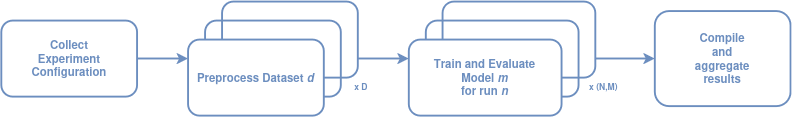

The diagram above was exported from draw.io. Its source (the exported page's mxGraphModel, read from the mxfile embedded in the PNG):
<mxGraphModel dx="984" dy="550" grid="1" gridSize="10" guides="1" tooltips="1" connect="1" arrows="1" fold="1" page="1" pageScale="1" pageWidth="850" pageHeight="1100" math="0" shadow="0">
  <root>
    <mxCell id="0" />
    <mxCell id="1" parent="0" />
    <mxCell id="KUVJJBAgPXY__JnsimAw-18" value="" style="group;strokeWidth=1;fontStyle=1" vertex="1" connectable="0" parent="1">
      <mxGeometry x="10" y="80" width="830" height="120" as="geometry" />
    </mxCell>
    <mxCell id="KUVJJBAgPXY__JnsimAw-9" value="" style="group" vertex="1" connectable="0" parent="KUVJJBAgPXY__JnsimAw-18">
      <mxGeometry x="428.3870967741937" width="258.8172043010753" height="120" as="geometry" />
    </mxCell>
    <mxCell id="KUVJJBAgPXY__JnsimAw-3" value="" style="rounded=1;whiteSpace=wrap;html=1;fillColor=none;fontSize=10;strokeColor=#6C8EBF;fontColor=light-dark(#6C8EBF,#EDEDED);fontStyle=1;strokeWidth=2;" vertex="1" parent="KUVJJBAgPXY__JnsimAw-9">
      <mxGeometry x="35.69892473118281" width="160.64516129032265" height="79.99999999999999" as="geometry" />
    </mxCell>
    <mxCell id="KUVJJBAgPXY__JnsimAw-4" value="" style="rounded=1;whiteSpace=wrap;html=1;fillColor=none;fontSize=10;strokeColor=#6C8EBF;fontColor=light-dark(#6C8EBF,#EDEDED);fontStyle=1;strokeWidth=2;" vertex="1" parent="KUVJJBAgPXY__JnsimAw-9">
      <mxGeometry x="17.849462365591403" y="19.999999999999996" width="160.64516129032265" height="79.99999999999999" as="geometry" />
    </mxCell>
    <mxCell id="KUVJJBAgPXY__JnsimAw-2" value="&lt;div&gt;Train and Evaluate&lt;/div&gt;&lt;div&gt;Model &lt;i&gt;m&lt;/i&gt;&lt;/div&gt;&lt;div&gt;for run &lt;i&gt;n&lt;/i&gt;&lt;/div&gt;" style="rounded=1;whiteSpace=wrap;html=1;fillColor=default;fontSize=12;strokeColor=#6C8EBF;fontColor=light-dark(#6C8EBF,#EDEDED);fontStyle=1;strokeWidth=2;" vertex="1" parent="KUVJJBAgPXY__JnsimAw-9">
      <mxGeometry y="39.99999999999999" width="160.64516129032265" height="79.99999999999999" as="geometry" />
    </mxCell>
    <mxCell id="KUVJJBAgPXY__JnsimAw-5" value="&lt;b&gt;x (N,M)&lt;/b&gt;" style="text;html=1;align=center;verticalAlign=middle;whiteSpace=wrap;rounded=0;fontSize=9;fontColor=light-dark(#6c8ebf, #ededed);" vertex="1" parent="KUVJJBAgPXY__JnsimAw-9">
      <mxGeometry x="151.72043010752694" y="60" width="107.09677419354843" height="60" as="geometry" />
    </mxCell>
    <mxCell id="KUVJJBAgPXY__JnsimAw-11" value="" style="group" vertex="1" connectable="0" parent="KUVJJBAgPXY__JnsimAw-18">
      <mxGeometry x="196.34408602150543" width="235.61290322580655" height="120" as="geometry" />
    </mxCell>
    <mxCell id="KUVJJBAgPXY__JnsimAw-7" value="" style="rounded=1;whiteSpace=wrap;html=1;fillColor=none;fontSize=10;strokeColor=#6C8EBF;fontColor=light-dark(#6C8EBF,#EDEDED);strokeWidth=2;" vertex="1" parent="KUVJJBAgPXY__JnsimAw-11">
      <mxGeometry x="17.849462365591403" y="19.999999999999996" width="142.79569892473123" height="79.99999999999999" as="geometry" />
    </mxCell>
    <mxCell id="KUVJJBAgPXY__JnsimAw-8" value="" style="rounded=1;whiteSpace=wrap;html=1;fillColor=none;fontSize=10;strokeColor=#6C8EBF;fontColor=light-dark(#6C8EBF,#EDEDED);strokeWidth=2;" vertex="1" parent="KUVJJBAgPXY__JnsimAw-11">
      <mxGeometry x="35.69892473118281" width="142.79569892473123" height="79.99999999999999" as="geometry" />
    </mxCell>
    <mxCell id="KUVJJBAgPXY__JnsimAw-1" value="&lt;div&gt;&lt;b&gt;Preprocess Dataset &lt;i&gt;d&lt;/i&gt;&lt;/b&gt;&lt;/div&gt;" style="rounded=1;whiteSpace=wrap;html=1;fillColor=default;fontSize=12;strokeColor=#6C8EBF;fontColor=light-dark(#6C8EBF,#EDEDED);strokeWidth=2;" vertex="1" parent="KUVJJBAgPXY__JnsimAw-11">
      <mxGeometry y="39.99999999999999" width="142.79569892473123" height="79.99999999999999" as="geometry" />
    </mxCell>
    <mxCell id="KUVJJBAgPXY__JnsimAw-10" value="&lt;b&gt;x D&lt;/b&gt;" style="text;html=1;align=center;verticalAlign=middle;whiteSpace=wrap;rounded=0;fontSize=9;fontColor=light-dark(#6c8ebf, #ededed);" vertex="1" parent="KUVJJBAgPXY__JnsimAw-11">
      <mxGeometry x="128.5161290322581" y="60" width="107.09677419354843" height="60" as="geometry" />
    </mxCell>
    <mxCell id="KUVJJBAgPXY__JnsimAw-13" style="edgeStyle=orthogonalEdgeStyle;rounded=0;orthogonalLoop=1;jettySize=auto;html=1;entryX=0;entryY=0.25;entryDx=0;entryDy=0;strokeColor=#6C8EBF;strokeWidth=2;" edge="1" parent="KUVJJBAgPXY__JnsimAw-18" source="KUVJJBAgPXY__JnsimAw-12" target="KUVJJBAgPXY__JnsimAw-1">
      <mxGeometry relative="1" as="geometry" />
    </mxCell>
    <mxCell id="KUVJJBAgPXY__JnsimAw-12" value="&lt;div&gt;&lt;b&gt;Collect&lt;/b&gt;&lt;/div&gt;&lt;div&gt;&lt;b&gt;Experiment&lt;/b&gt;&lt;/div&gt;&lt;div&gt;&lt;b&gt;Configuration&lt;/b&gt;&lt;/div&gt;" style="rounded=1;whiteSpace=wrap;html=1;fillColor=default;fontSize=12;strokeColor=#6C8EBF;fontColor=light-dark(#6C8EBF,#EDEDED);strokeWidth=2;" vertex="1" parent="KUVJJBAgPXY__JnsimAw-18">
      <mxGeometry y="19.999999999999996" width="142.79569892473123" height="79.99999999999999" as="geometry" />
    </mxCell>
    <mxCell id="KUVJJBAgPXY__JnsimAw-14" style="edgeStyle=orthogonalEdgeStyle;rounded=0;orthogonalLoop=1;jettySize=auto;html=1;entryX=0;entryY=0.25;entryDx=0;entryDy=0;strokeColor=#6C8EBF;exitX=1;exitY=0.75;exitDx=0;exitDy=0;strokeWidth=2;" edge="1" parent="KUVJJBAgPXY__JnsimAw-18" source="KUVJJBAgPXY__JnsimAw-8" target="KUVJJBAgPXY__JnsimAw-2">
      <mxGeometry relative="1" as="geometry">
        <mxPoint x="160.64516129032265" y="79.99999999999999" as="sourcePoint" />
        <mxPoint x="214.19354838709685" y="79.99999999999999" as="targetPoint" />
        <Array as="points">
          <mxPoint x="428.3870967741937" y="60" />
          <mxPoint x="428.3870967741937" y="60" />
        </Array>
      </mxGeometry>
    </mxCell>
    <mxCell id="KUVJJBAgPXY__JnsimAw-17" value="&lt;div&gt;&lt;b&gt;Compile&lt;/b&gt;&lt;/div&gt;&lt;div&gt;&lt;b&gt;and&lt;/b&gt;&lt;/div&gt;&lt;div&gt;&lt;b&gt;aggregate&lt;/b&gt;&lt;/div&gt;&lt;div&gt;&lt;b&gt;results&lt;/b&gt;&lt;/div&gt;" style="rounded=1;whiteSpace=wrap;html=1;fillColor=default;fontSize=12;strokeColor=#6C8EBF;fontColor=light-dark(#6C8EBF,#EDEDED);strokeWidth=2;" vertex="1" parent="KUVJJBAgPXY__JnsimAw-18">
      <mxGeometry x="687.204301075269" y="9.999999999999998" width="142.79569892473123" height="100" as="geometry" />
    </mxCell>
    <mxCell id="KUVJJBAgPXY__JnsimAw-16" style="edgeStyle=orthogonalEdgeStyle;rounded=0;orthogonalLoop=1;jettySize=auto;html=1;strokeColor=#6C8EBF;exitX=1;exitY=0.75;exitDx=0;exitDy=0;entryX=0;entryY=0.5;entryDx=0;entryDy=0;strokeWidth=2;" edge="1" parent="KUVJJBAgPXY__JnsimAw-18" source="KUVJJBAgPXY__JnsimAw-3" target="KUVJJBAgPXY__JnsimAw-17">
      <mxGeometry relative="1" as="geometry">
        <mxPoint x="678.2795698924733" y="39.99999999999999" as="sourcePoint" />
        <mxPoint x="731.8279569892475" y="39.99999999999999" as="targetPoint" />
      </mxGeometry>
    </mxCell>
  </root>
</mxGraphModel>